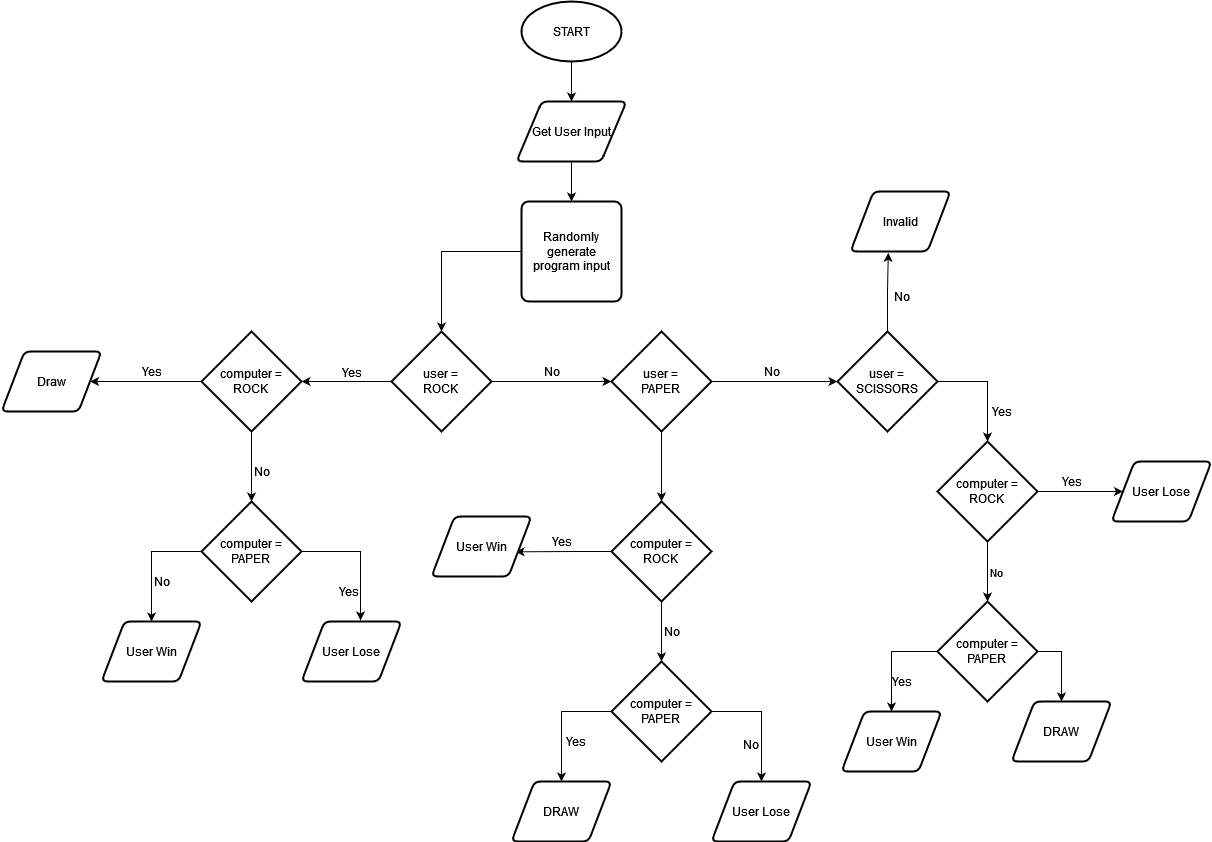

The diagram above was exported from draw.io. Its source (the exported page's mxGraphModel, read from the mxfile embedded in the PNG):
<mxGraphModel dx="1507" dy="1323" grid="1" gridSize="10" guides="1" tooltips="1" connect="1" arrows="1" fold="1" page="1" pageScale="1" pageWidth="827" pageHeight="1169" math="0" shadow="0">
  <root>
    <mxCell id="0" />
    <mxCell id="1" parent="0" />
    <mxCell id="vJS7PprOK0OII3Evi4cv-5" style="edgeStyle=orthogonalEdgeStyle;rounded=0;orthogonalLoop=1;jettySize=auto;html=1;exitX=0.5;exitY=1;exitDx=0;exitDy=0;exitPerimeter=0;entryX=0.5;entryY=0;entryDx=0;entryDy=0;" edge="1" parent="1" source="vJS7PprOK0OII3Evi4cv-2" target="vJS7PprOK0OII3Evi4cv-4">
      <mxGeometry relative="1" as="geometry" />
    </mxCell>
    <mxCell id="vJS7PprOK0OII3Evi4cv-2" value="START" style="strokeWidth=2;html=1;shape=mxgraph.flowchart.start_1;whiteSpace=wrap;" vertex="1" parent="1">
      <mxGeometry x="110" y="20" width="100" height="60" as="geometry" />
    </mxCell>
    <mxCell id="vJS7PprOK0OII3Evi4cv-8" style="edgeStyle=orthogonalEdgeStyle;rounded=0;orthogonalLoop=1;jettySize=auto;html=1;exitX=0.5;exitY=1;exitDx=0;exitDy=0;entryX=0.5;entryY=0;entryDx=0;entryDy=0;" edge="1" parent="1" source="vJS7PprOK0OII3Evi4cv-4" target="vJS7PprOK0OII3Evi4cv-7">
      <mxGeometry relative="1" as="geometry" />
    </mxCell>
    <mxCell id="vJS7PprOK0OII3Evi4cv-4" value="Get User Input" style="shape=parallelogram;html=1;strokeWidth=2;perimeter=parallelogramPerimeter;whiteSpace=wrap;rounded=1;arcSize=12;size=0.23;" vertex="1" parent="1">
      <mxGeometry x="105" y="120" width="110" height="60" as="geometry" />
    </mxCell>
    <mxCell id="vJS7PprOK0OII3Evi4cv-10" style="edgeStyle=orthogonalEdgeStyle;rounded=0;orthogonalLoop=1;jettySize=auto;html=1;entryX=0.5;entryY=0;entryDx=0;entryDy=0;entryPerimeter=0;" edge="1" parent="1" source="vJS7PprOK0OII3Evi4cv-7" target="vJS7PprOK0OII3Evi4cv-9">
      <mxGeometry relative="1" as="geometry" />
    </mxCell>
    <mxCell id="vJS7PprOK0OII3Evi4cv-7" value="Randomly generate program input" style="rounded=1;whiteSpace=wrap;html=1;absoluteArcSize=1;arcSize=14;strokeWidth=2;" vertex="1" parent="1">
      <mxGeometry x="110" y="220" width="100" height="100" as="geometry" />
    </mxCell>
    <mxCell id="vJS7PprOK0OII3Evi4cv-13" style="edgeStyle=orthogonalEdgeStyle;rounded=0;orthogonalLoop=1;jettySize=auto;html=1;exitX=1;exitY=0.5;exitDx=0;exitDy=0;exitPerimeter=0;entryX=0;entryY=0.5;entryDx=0;entryDy=0;entryPerimeter=0;" edge="1" parent="1" source="vJS7PprOK0OII3Evi4cv-9" target="vJS7PprOK0OII3Evi4cv-11">
      <mxGeometry relative="1" as="geometry" />
    </mxCell>
    <mxCell id="vJS7PprOK0OII3Evi4cv-19" style="edgeStyle=orthogonalEdgeStyle;rounded=0;orthogonalLoop=1;jettySize=auto;html=1;exitX=0;exitY=0.5;exitDx=0;exitDy=0;exitPerimeter=0;entryX=1;entryY=0.5;entryDx=0;entryDy=0;entryPerimeter=0;" edge="1" parent="1" source="vJS7PprOK0OII3Evi4cv-9" target="vJS7PprOK0OII3Evi4cv-18">
      <mxGeometry relative="1" as="geometry" />
    </mxCell>
    <mxCell id="vJS7PprOK0OII3Evi4cv-9" value="&lt;div&gt;user =&lt;/div&gt;&lt;div&gt;ROCK&lt;br&gt;&lt;/div&gt;" style="strokeWidth=2;html=1;shape=mxgraph.flowchart.decision;whiteSpace=wrap;" vertex="1" parent="1">
      <mxGeometry x="-20" y="350" width="100" height="100" as="geometry" />
    </mxCell>
    <mxCell id="vJS7PprOK0OII3Evi4cv-14" style="edgeStyle=orthogonalEdgeStyle;rounded=0;orthogonalLoop=1;jettySize=auto;html=1;exitX=1;exitY=0.5;exitDx=0;exitDy=0;exitPerimeter=0;entryX=0;entryY=0.5;entryDx=0;entryDy=0;entryPerimeter=0;" edge="1" parent="1" source="vJS7PprOK0OII3Evi4cv-11" target="vJS7PprOK0OII3Evi4cv-12">
      <mxGeometry relative="1" as="geometry" />
    </mxCell>
    <mxCell id="vJS7PprOK0OII3Evi4cv-34" style="edgeStyle=orthogonalEdgeStyle;rounded=0;orthogonalLoop=1;jettySize=auto;html=1;exitX=0.5;exitY=1;exitDx=0;exitDy=0;exitPerimeter=0;entryX=0.5;entryY=0;entryDx=0;entryDy=0;entryPerimeter=0;" edge="1" parent="1" source="vJS7PprOK0OII3Evi4cv-11" target="vJS7PprOK0OII3Evi4cv-33">
      <mxGeometry relative="1" as="geometry" />
    </mxCell>
    <mxCell id="vJS7PprOK0OII3Evi4cv-11" value="&lt;div&gt;user =&lt;/div&gt;&lt;div&gt;PAPER&lt;br&gt;&lt;/div&gt;" style="strokeWidth=2;html=1;shape=mxgraph.flowchart.decision;whiteSpace=wrap;" vertex="1" parent="1">
      <mxGeometry x="200" y="350" width="100" height="100" as="geometry" />
    </mxCell>
    <mxCell id="vJS7PprOK0OII3Evi4cv-49" style="edgeStyle=orthogonalEdgeStyle;rounded=0;orthogonalLoop=1;jettySize=auto;html=1;exitX=1;exitY=0.5;exitDx=0;exitDy=0;exitPerimeter=0;entryX=0.5;entryY=0;entryDx=0;entryDy=0;entryPerimeter=0;" edge="1" parent="1" source="vJS7PprOK0OII3Evi4cv-12" target="vJS7PprOK0OII3Evi4cv-47">
      <mxGeometry relative="1" as="geometry" />
    </mxCell>
    <mxCell id="vJS7PprOK0OII3Evi4cv-66" style="edgeStyle=orthogonalEdgeStyle;rounded=0;orthogonalLoop=1;jettySize=auto;html=1;exitX=0.5;exitY=0;exitDx=0;exitDy=0;exitPerimeter=0;entryX=0.378;entryY=1.022;entryDx=0;entryDy=0;entryPerimeter=0;" edge="1" parent="1" source="vJS7PprOK0OII3Evi4cv-12" target="vJS7PprOK0OII3Evi4cv-63">
      <mxGeometry relative="1" as="geometry" />
    </mxCell>
    <mxCell id="vJS7PprOK0OII3Evi4cv-12" value="&lt;div&gt;user =&lt;/div&gt;&lt;div&gt;SCISSORS&lt;br&gt;&lt;/div&gt;" style="strokeWidth=2;html=1;shape=mxgraph.flowchart.decision;whiteSpace=wrap;" vertex="1" parent="1">
      <mxGeometry x="426" y="350" width="100" height="100" as="geometry" />
    </mxCell>
    <mxCell id="vJS7PprOK0OII3Evi4cv-15" value="No" style="text;html=1;align=center;verticalAlign=middle;resizable=0;points=[];autosize=1;strokeColor=none;fillColor=none;" vertex="1" parent="1">
      <mxGeometry x="120" y="375" width="40" height="30" as="geometry" />
    </mxCell>
    <mxCell id="vJS7PprOK0OII3Evi4cv-16" value="No" style="text;html=1;align=center;verticalAlign=middle;resizable=0;points=[];autosize=1;strokeColor=none;fillColor=none;" vertex="1" parent="1">
      <mxGeometry x="340" y="375" width="40" height="30" as="geometry" />
    </mxCell>
    <mxCell id="vJS7PprOK0OII3Evi4cv-22" style="edgeStyle=orthogonalEdgeStyle;rounded=0;orthogonalLoop=1;jettySize=auto;html=1;entryX=0.5;entryY=0;entryDx=0;entryDy=0;entryPerimeter=0;" edge="1" parent="1" source="vJS7PprOK0OII3Evi4cv-18" target="vJS7PprOK0OII3Evi4cv-21">
      <mxGeometry relative="1" as="geometry" />
    </mxCell>
    <mxCell id="vJS7PprOK0OII3Evi4cv-25" style="edgeStyle=orthogonalEdgeStyle;rounded=0;orthogonalLoop=1;jettySize=auto;html=1;exitX=0;exitY=0.5;exitDx=0;exitDy=0;exitPerimeter=0;entryX=1;entryY=0.5;entryDx=0;entryDy=0;" edge="1" parent="1" source="vJS7PprOK0OII3Evi4cv-18" target="vJS7PprOK0OII3Evi4cv-24">
      <mxGeometry relative="1" as="geometry" />
    </mxCell>
    <mxCell id="vJS7PprOK0OII3Evi4cv-18" value="&lt;div&gt;computer =&lt;/div&gt;&lt;div&gt;ROCK&lt;br&gt;&lt;/div&gt;" style="strokeWidth=2;html=1;shape=mxgraph.flowchart.decision;whiteSpace=wrap;" vertex="1" parent="1">
      <mxGeometry x="-210" y="350" width="100" height="100" as="geometry" />
    </mxCell>
    <mxCell id="vJS7PprOK0OII3Evi4cv-20" value="Yes" style="text;html=1;align=center;verticalAlign=middle;resizable=0;points=[];autosize=1;strokeColor=none;fillColor=none;" vertex="1" parent="1">
      <mxGeometry x="-80" y="376" width="40" height="30" as="geometry" />
    </mxCell>
    <mxCell id="vJS7PprOK0OII3Evi4cv-29" style="edgeStyle=orthogonalEdgeStyle;rounded=0;orthogonalLoop=1;jettySize=auto;html=1;exitX=0;exitY=0.5;exitDx=0;exitDy=0;exitPerimeter=0;entryX=0.5;entryY=0;entryDx=0;entryDy=0;" edge="1" parent="1" source="vJS7PprOK0OII3Evi4cv-21" target="vJS7PprOK0OII3Evi4cv-27">
      <mxGeometry relative="1" as="geometry" />
    </mxCell>
    <mxCell id="vJS7PprOK0OII3Evi4cv-30" style="edgeStyle=orthogonalEdgeStyle;rounded=0;orthogonalLoop=1;jettySize=auto;html=1;exitX=1;exitY=0.5;exitDx=0;exitDy=0;exitPerimeter=0;entryX=0.59;entryY=-0.017;entryDx=0;entryDy=0;entryPerimeter=0;" edge="1" parent="1" source="vJS7PprOK0OII3Evi4cv-21" target="vJS7PprOK0OII3Evi4cv-28">
      <mxGeometry relative="1" as="geometry" />
    </mxCell>
    <mxCell id="vJS7PprOK0OII3Evi4cv-21" value="&lt;div&gt;computer =&lt;/div&gt;&lt;div&gt;PAPER&lt;br&gt;&lt;/div&gt;" style="strokeWidth=2;html=1;shape=mxgraph.flowchart.decision;whiteSpace=wrap;" vertex="1" parent="1">
      <mxGeometry x="-210" y="520" width="100" height="100" as="geometry" />
    </mxCell>
    <mxCell id="vJS7PprOK0OII3Evi4cv-23" value="No" style="text;html=1;align=center;verticalAlign=middle;resizable=0;points=[];autosize=1;strokeColor=none;fillColor=none;" vertex="1" parent="1">
      <mxGeometry x="-170" y="475" width="40" height="30" as="geometry" />
    </mxCell>
    <mxCell id="vJS7PprOK0OII3Evi4cv-24" value="Draw" style="shape=parallelogram;html=1;strokeWidth=2;perimeter=parallelogramPerimeter;whiteSpace=wrap;rounded=1;arcSize=12;size=0.23;" vertex="1" parent="1">
      <mxGeometry x="-410" y="370" width="100" height="60" as="geometry" />
    </mxCell>
    <mxCell id="vJS7PprOK0OII3Evi4cv-26" value="Yes" style="text;html=1;align=center;verticalAlign=middle;resizable=0;points=[];autosize=1;strokeColor=none;fillColor=none;" vertex="1" parent="1">
      <mxGeometry x="-280" y="375" width="40" height="30" as="geometry" />
    </mxCell>
    <mxCell id="vJS7PprOK0OII3Evi4cv-27" value="User Win" style="shape=parallelogram;html=1;strokeWidth=2;perimeter=parallelogramPerimeter;whiteSpace=wrap;rounded=1;arcSize=12;size=0.23;" vertex="1" parent="1">
      <mxGeometry x="-310" y="640" width="100" height="60" as="geometry" />
    </mxCell>
    <mxCell id="vJS7PprOK0OII3Evi4cv-28" value="User Lose" style="shape=parallelogram;html=1;strokeWidth=2;perimeter=parallelogramPerimeter;whiteSpace=wrap;rounded=1;arcSize=12;size=0.23;" vertex="1" parent="1">
      <mxGeometry x="-110" y="640" width="100" height="60" as="geometry" />
    </mxCell>
    <mxCell id="vJS7PprOK0OII3Evi4cv-31" value="No" style="text;html=1;align=center;verticalAlign=middle;resizable=0;points=[];autosize=1;strokeColor=none;fillColor=none;" vertex="1" parent="1">
      <mxGeometry x="-270" y="585" width="40" height="30" as="geometry" />
    </mxCell>
    <mxCell id="vJS7PprOK0OII3Evi4cv-32" value="Yes" style="text;html=1;align=center;verticalAlign=middle;resizable=0;points=[];autosize=1;strokeColor=none;fillColor=none;" vertex="1" parent="1">
      <mxGeometry x="-83" y="595" width="40" height="30" as="geometry" />
    </mxCell>
    <mxCell id="vJS7PprOK0OII3Evi4cv-36" style="edgeStyle=orthogonalEdgeStyle;rounded=0;orthogonalLoop=1;jettySize=auto;html=1;exitX=0;exitY=0.5;exitDx=0;exitDy=0;exitPerimeter=0;entryX=0.84;entryY=0.589;entryDx=0;entryDy=0;entryPerimeter=0;" edge="1" parent="1" source="vJS7PprOK0OII3Evi4cv-33" target="vJS7PprOK0OII3Evi4cv-35">
      <mxGeometry relative="1" as="geometry" />
    </mxCell>
    <mxCell id="vJS7PprOK0OII3Evi4cv-39" value="" style="edgeStyle=orthogonalEdgeStyle;rounded=0;orthogonalLoop=1;jettySize=auto;html=1;" edge="1" parent="1" source="vJS7PprOK0OII3Evi4cv-33" target="vJS7PprOK0OII3Evi4cv-38">
      <mxGeometry relative="1" as="geometry" />
    </mxCell>
    <mxCell id="vJS7PprOK0OII3Evi4cv-33" value="&lt;div&gt;computer =&lt;/div&gt;&lt;div&gt;ROCK&lt;br&gt;&lt;/div&gt;" style="strokeWidth=2;html=1;shape=mxgraph.flowchart.decision;whiteSpace=wrap;" vertex="1" parent="1">
      <mxGeometry x="200" y="520" width="100" height="100" as="geometry" />
    </mxCell>
    <mxCell id="vJS7PprOK0OII3Evi4cv-35" value="User Win" style="shape=parallelogram;html=1;strokeWidth=2;perimeter=parallelogramPerimeter;whiteSpace=wrap;rounded=1;arcSize=12;size=0.23;" vertex="1" parent="1">
      <mxGeometry x="20" y="535" width="100" height="60" as="geometry" />
    </mxCell>
    <mxCell id="vJS7PprOK0OII3Evi4cv-37" value="Yes" style="text;html=1;align=center;verticalAlign=middle;resizable=0;points=[];autosize=1;strokeColor=none;fillColor=none;" vertex="1" parent="1">
      <mxGeometry x="130" y="545" width="40" height="30" as="geometry" />
    </mxCell>
    <mxCell id="vJS7PprOK0OII3Evi4cv-43" style="edgeStyle=orthogonalEdgeStyle;rounded=0;orthogonalLoop=1;jettySize=auto;html=1;exitX=1;exitY=0.5;exitDx=0;exitDy=0;exitPerimeter=0;entryX=0.5;entryY=0;entryDx=0;entryDy=0;" edge="1" parent="1" source="vJS7PprOK0OII3Evi4cv-38" target="vJS7PprOK0OII3Evi4cv-42">
      <mxGeometry relative="1" as="geometry" />
    </mxCell>
    <mxCell id="vJS7PprOK0OII3Evi4cv-44" style="edgeStyle=orthogonalEdgeStyle;rounded=0;orthogonalLoop=1;jettySize=auto;html=1;exitX=0;exitY=0.5;exitDx=0;exitDy=0;exitPerimeter=0;entryX=0.5;entryY=0;entryDx=0;entryDy=0;" edge="1" parent="1" source="vJS7PprOK0OII3Evi4cv-38" target="vJS7PprOK0OII3Evi4cv-41">
      <mxGeometry relative="1" as="geometry" />
    </mxCell>
    <mxCell id="vJS7PprOK0OII3Evi4cv-38" value="&lt;div&gt;computer =&lt;/div&gt;&lt;div&gt;PAPER&lt;br&gt;&lt;/div&gt;" style="strokeWidth=2;html=1;shape=mxgraph.flowchart.decision;whiteSpace=wrap;" vertex="1" parent="1">
      <mxGeometry x="200" y="680" width="100" height="100" as="geometry" />
    </mxCell>
    <mxCell id="vJS7PprOK0OII3Evi4cv-40" value="No" style="text;html=1;align=center;verticalAlign=middle;resizable=0;points=[];autosize=1;strokeColor=none;fillColor=none;" vertex="1" parent="1">
      <mxGeometry x="240" y="635" width="40" height="30" as="geometry" />
    </mxCell>
    <mxCell id="vJS7PprOK0OII3Evi4cv-41" value="DRAW" style="shape=parallelogram;html=1;strokeWidth=2;perimeter=parallelogramPerimeter;whiteSpace=wrap;rounded=1;arcSize=12;size=0.23;" vertex="1" parent="1">
      <mxGeometry x="100" y="800" width="100" height="60" as="geometry" />
    </mxCell>
    <mxCell id="vJS7PprOK0OII3Evi4cv-42" value="User Lose" style="shape=parallelogram;html=1;strokeWidth=2;perimeter=parallelogramPerimeter;whiteSpace=wrap;rounded=1;arcSize=12;size=0.23;" vertex="1" parent="1">
      <mxGeometry x="300" y="800" width="100" height="60" as="geometry" />
    </mxCell>
    <mxCell id="vJS7PprOK0OII3Evi4cv-45" value="Yes" style="text;html=1;align=center;verticalAlign=middle;resizable=0;points=[];autosize=1;strokeColor=none;fillColor=none;" vertex="1" parent="1">
      <mxGeometry x="144" y="745" width="40" height="30" as="geometry" />
    </mxCell>
    <mxCell id="vJS7PprOK0OII3Evi4cv-46" value="No" style="text;html=1;align=center;verticalAlign=middle;resizable=0;points=[];autosize=1;strokeColor=none;fillColor=none;" vertex="1" parent="1">
      <mxGeometry x="319" y="748" width="40" height="30" as="geometry" />
    </mxCell>
    <mxCell id="vJS7PprOK0OII3Evi4cv-52" style="edgeStyle=orthogonalEdgeStyle;rounded=0;orthogonalLoop=1;jettySize=auto;html=1;exitX=0.5;exitY=1;exitDx=0;exitDy=0;exitPerimeter=0;entryX=0.5;entryY=0;entryDx=0;entryDy=0;entryPerimeter=0;" edge="1" parent="1" source="vJS7PprOK0OII3Evi4cv-47" target="vJS7PprOK0OII3Evi4cv-48">
      <mxGeometry relative="1" as="geometry" />
    </mxCell>
    <mxCell id="vJS7PprOK0OII3Evi4cv-53" value="No" style="edgeLabel;html=1;align=center;verticalAlign=middle;resizable=0;points=[];" vertex="1" connectable="0" parent="vJS7PprOK0OII3Evi4cv-52">
      <mxGeometry x="-0.0026" y="7" relative="1" as="geometry">
        <mxPoint x="1" as="offset" />
      </mxGeometry>
    </mxCell>
    <mxCell id="vJS7PprOK0OII3Evi4cv-55" style="edgeStyle=orthogonalEdgeStyle;rounded=0;orthogonalLoop=1;jettySize=auto;html=1;exitX=1;exitY=0.5;exitDx=0;exitDy=0;exitPerimeter=0;" edge="1" parent="1" source="vJS7PprOK0OII3Evi4cv-47" target="vJS7PprOK0OII3Evi4cv-54">
      <mxGeometry relative="1" as="geometry" />
    </mxCell>
    <mxCell id="vJS7PprOK0OII3Evi4cv-47" value="&lt;div&gt;computer =&lt;/div&gt;&lt;div&gt;ROCK&lt;br&gt;&lt;/div&gt;" style="strokeWidth=2;html=1;shape=mxgraph.flowchart.decision;whiteSpace=wrap;" vertex="1" parent="1">
      <mxGeometry x="526" y="460" width="100" height="100" as="geometry" />
    </mxCell>
    <mxCell id="vJS7PprOK0OII3Evi4cv-57" style="edgeStyle=orthogonalEdgeStyle;rounded=0;orthogonalLoop=1;jettySize=auto;html=1;exitX=0;exitY=0.5;exitDx=0;exitDy=0;exitPerimeter=0;entryX=0.5;entryY=0;entryDx=0;entryDy=0;" edge="1" parent="1" source="vJS7PprOK0OII3Evi4cv-48" target="vJS7PprOK0OII3Evi4cv-59">
      <mxGeometry relative="1" as="geometry">
        <mxPoint x="480" y="730" as="targetPoint" />
      </mxGeometry>
    </mxCell>
    <mxCell id="vJS7PprOK0OII3Evi4cv-62" style="edgeStyle=orthogonalEdgeStyle;rounded=0;orthogonalLoop=1;jettySize=auto;html=1;exitX=1;exitY=0.5;exitDx=0;exitDy=0;exitPerimeter=0;entryX=0.5;entryY=0;entryDx=0;entryDy=0;" edge="1" parent="1" source="vJS7PprOK0OII3Evi4cv-48" target="vJS7PprOK0OII3Evi4cv-61">
      <mxGeometry relative="1" as="geometry" />
    </mxCell>
    <mxCell id="vJS7PprOK0OII3Evi4cv-48" value="&lt;div&gt;computer =&lt;/div&gt;&lt;div&gt;PAPER&lt;br&gt;&lt;/div&gt;" style="strokeWidth=2;html=1;shape=mxgraph.flowchart.decision;whiteSpace=wrap;" vertex="1" parent="1">
      <mxGeometry x="526" y="620" width="100" height="100" as="geometry" />
    </mxCell>
    <mxCell id="vJS7PprOK0OII3Evi4cv-51" value="Yes" style="text;html=1;align=center;verticalAlign=middle;resizable=0;points=[];autosize=1;strokeColor=none;fillColor=none;" vertex="1" parent="1">
      <mxGeometry x="570" y="415" width="40" height="30" as="geometry" />
    </mxCell>
    <mxCell id="vJS7PprOK0OII3Evi4cv-54" value="User Lose" style="shape=parallelogram;html=1;strokeWidth=2;perimeter=parallelogramPerimeter;whiteSpace=wrap;rounded=1;arcSize=12;size=0.23;" vertex="1" parent="1">
      <mxGeometry x="700" y="480" width="100" height="60" as="geometry" />
    </mxCell>
    <mxCell id="vJS7PprOK0OII3Evi4cv-56" value="Yes" style="text;html=1;align=center;verticalAlign=middle;resizable=0;points=[];autosize=1;strokeColor=none;fillColor=none;" vertex="1" parent="1">
      <mxGeometry x="640" y="485" width="40" height="30" as="geometry" />
    </mxCell>
    <mxCell id="vJS7PprOK0OII3Evi4cv-59" value="User Win" style="shape=parallelogram;html=1;strokeWidth=2;perimeter=parallelogramPerimeter;whiteSpace=wrap;rounded=1;arcSize=12;size=0.23;" vertex="1" parent="1">
      <mxGeometry x="430" y="730" width="100" height="60" as="geometry" />
    </mxCell>
    <mxCell id="vJS7PprOK0OII3Evi4cv-60" value="Yes" style="text;html=1;align=center;verticalAlign=middle;resizable=0;points=[];autosize=1;strokeColor=none;fillColor=none;" vertex="1" parent="1">
      <mxGeometry x="470" y="685" width="40" height="30" as="geometry" />
    </mxCell>
    <mxCell id="vJS7PprOK0OII3Evi4cv-61" value="DRAW" style="shape=parallelogram;html=1;strokeWidth=2;perimeter=parallelogramPerimeter;whiteSpace=wrap;rounded=1;arcSize=12;size=0.23;" vertex="1" parent="1">
      <mxGeometry x="600" y="720" width="100" height="60" as="geometry" />
    </mxCell>
    <mxCell id="vJS7PprOK0OII3Evi4cv-63" value="Invalid" style="shape=parallelogram;html=1;strokeWidth=2;perimeter=parallelogramPerimeter;whiteSpace=wrap;rounded=1;arcSize=12;size=0.23;" vertex="1" parent="1">
      <mxGeometry x="439" y="210" width="100" height="60" as="geometry" />
    </mxCell>
    <mxCell id="vJS7PprOK0OII3Evi4cv-65" value="No" style="text;html=1;align=center;verticalAlign=middle;resizable=0;points=[];autosize=1;strokeColor=none;fillColor=none;" vertex="1" parent="1">
      <mxGeometry x="470" y="300" width="40" height="30" as="geometry" />
    </mxCell>
  </root>
</mxGraphModel>